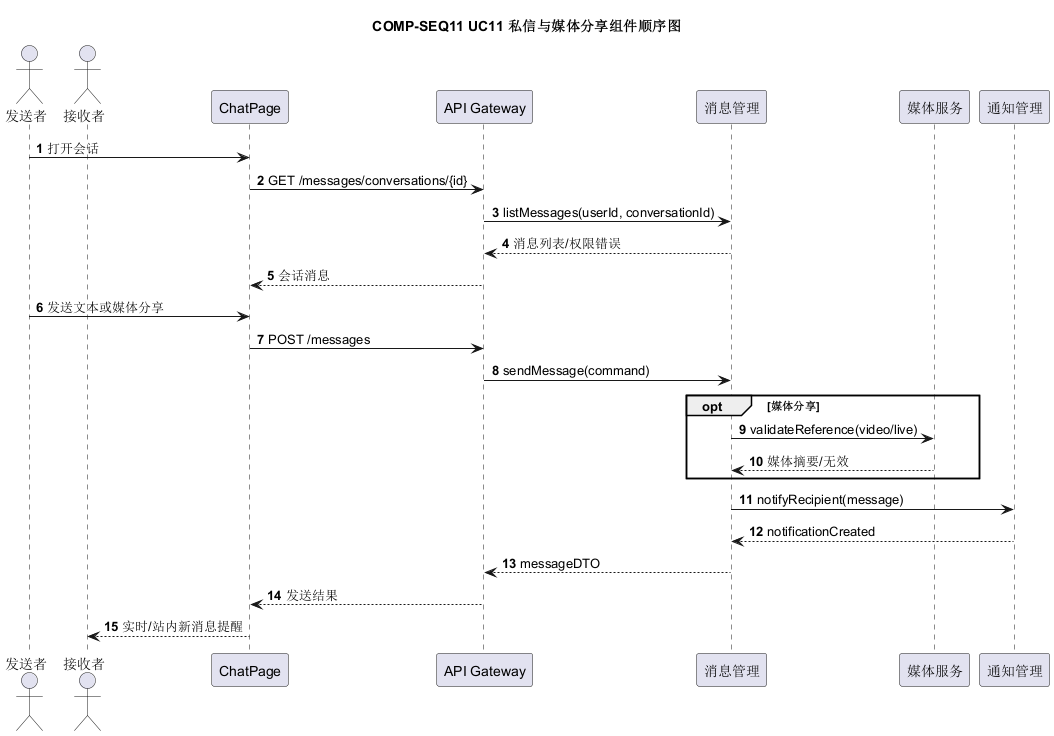

The diagram above was rendered by PlantUML. Its source (embedded in the PNG):
@startuml
title COMP-SEQ11 UC11 私信与媒体分享组件顺序图
autonumber
actor "发送者" as U
actor "接收者" as V
participant "ChatPage" as UI
participant "API Gateway" as GW
participant "消息管理" as MSG
participant "媒体服务" as MEDIA
participant "通知管理" as NOTIFY
U -> UI: 打开会话
UI -> GW: GET /messages/conversations/{id}
GW -> MSG: listMessages(userId, conversationId)
MSG --> GW: 消息列表/权限错误
GW --> UI: 会话消息
U -> UI: 发送文本或媒体分享
UI -> GW: POST /messages
GW -> MSG: sendMessage(command)
opt 媒体分享
  MSG -> MEDIA: validateReference(video/live)
  MEDIA --> MSG: 媒体摘要/无效
end
MSG -> NOTIFY: notifyRecipient(message)
NOTIFY --> MSG: notificationCreated
MSG --> GW: messageDTO
GW --> UI: 发送结果
UI --> V: 实时/站内新消息提醒
@enduml